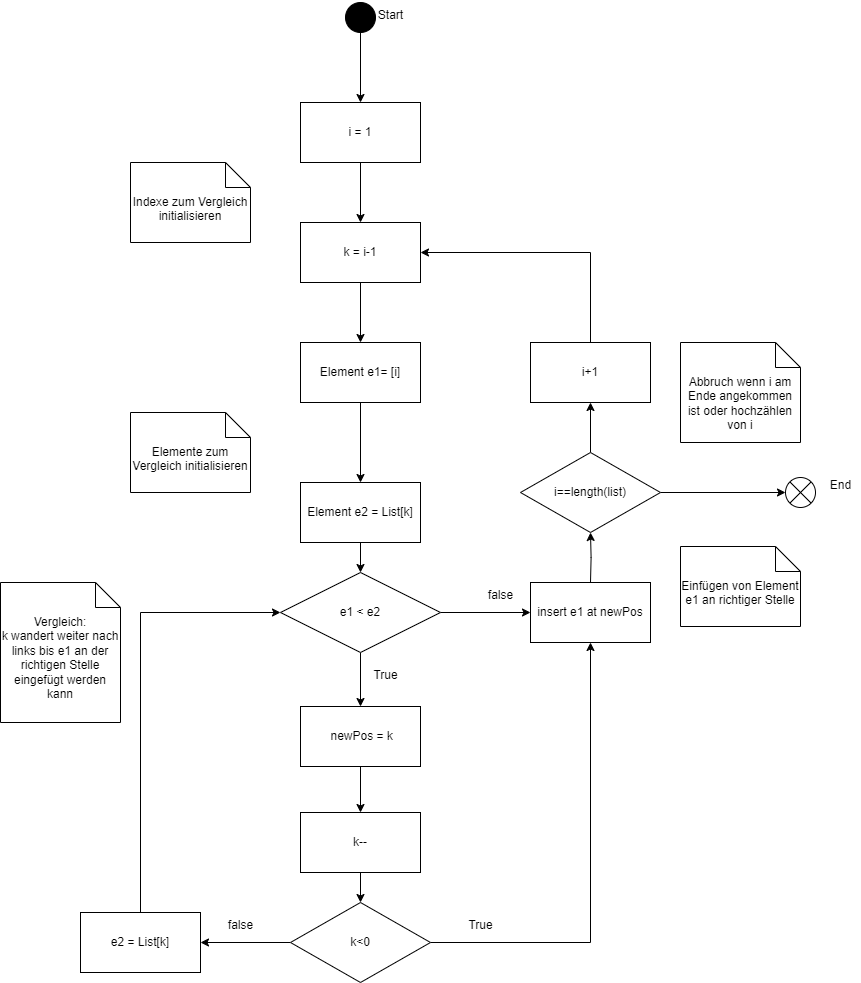

The diagram above was exported from draw.io. Its source (the exported page's mxGraphModel, read from the mxfile embedded in the PNG):
<mxGraphModel dx="2100" dy="2069" grid="1" gridSize="10" guides="1" tooltips="1" connect="1" arrows="1" fold="1" page="1" pageScale="1" pageWidth="1169" pageHeight="827" math="0" shadow="0">
  <root>
    <mxCell id="0" />
    <mxCell id="1" parent="0" />
    <mxCell id="QzCWV6eI5VIIfUoVyGsz-10" value="" style="edgeStyle=orthogonalEdgeStyle;rounded=0;orthogonalLoop=1;jettySize=auto;html=1;" edge="1" parent="1" source="QzCWV6eI5VIIfUoVyGsz-1" target="QzCWV6eI5VIIfUoVyGsz-9">
      <mxGeometry relative="1" as="geometry" />
    </mxCell>
    <mxCell id="QzCWV6eI5VIIfUoVyGsz-1" value="Element e1= [i]" style="rounded=0;whiteSpace=wrap;html=1;" vertex="1" parent="1">
      <mxGeometry x="440" y="130" width="120" height="60" as="geometry" />
    </mxCell>
    <mxCell id="QzCWV6eI5VIIfUoVyGsz-5" style="edgeStyle=orthogonalEdgeStyle;rounded=0;orthogonalLoop=1;jettySize=auto;html=1;exitX=0.5;exitY=1;exitDx=0;exitDy=0;" edge="1" parent="1" source="QzCWV6eI5VIIfUoVyGsz-4" target="QzCWV6eI5VIIfUoVyGsz-6">
      <mxGeometry relative="1" as="geometry">
        <mxPoint x="500" y="520" as="targetPoint" />
      </mxGeometry>
    </mxCell>
    <mxCell id="QzCWV6eI5VIIfUoVyGsz-14" style="edgeStyle=orthogonalEdgeStyle;rounded=0;orthogonalLoop=1;jettySize=auto;html=1;exitX=1;exitY=0.5;exitDx=0;exitDy=0;entryX=0;entryY=0.5;entryDx=0;entryDy=0;" edge="1" parent="1" source="QzCWV6eI5VIIfUoVyGsz-4" target="QzCWV6eI5VIIfUoVyGsz-27">
      <mxGeometry relative="1" as="geometry">
        <mxPoint x="670" y="400" as="targetPoint" />
      </mxGeometry>
    </mxCell>
    <mxCell id="QzCWV6eI5VIIfUoVyGsz-4" value="e1 &amp;lt; e2" style="rhombus;whiteSpace=wrap;html=1;" vertex="1" parent="1">
      <mxGeometry x="420" y="360" width="160" height="80" as="geometry" />
    </mxCell>
    <mxCell id="QzCWV6eI5VIIfUoVyGsz-22" value="" style="edgeStyle=orthogonalEdgeStyle;rounded=0;orthogonalLoop=1;jettySize=auto;html=1;" edge="1" parent="1" source="QzCWV6eI5VIIfUoVyGsz-6" target="QzCWV6eI5VIIfUoVyGsz-21">
      <mxGeometry relative="1" as="geometry" />
    </mxCell>
    <mxCell id="QzCWV6eI5VIIfUoVyGsz-6" value="&amp;nbsp;newPos = k" style="rounded=0;whiteSpace=wrap;html=1;" vertex="1" parent="1">
      <mxGeometry x="440" y="494" width="120" height="60" as="geometry" />
    </mxCell>
    <mxCell id="QzCWV6eI5VIIfUoVyGsz-11" style="edgeStyle=orthogonalEdgeStyle;rounded=0;orthogonalLoop=1;jettySize=auto;html=1;exitX=0.5;exitY=1;exitDx=0;exitDy=0;entryX=0.5;entryY=0;entryDx=0;entryDy=0;" edge="1" parent="1" source="QzCWV6eI5VIIfUoVyGsz-9" target="QzCWV6eI5VIIfUoVyGsz-4">
      <mxGeometry relative="1" as="geometry" />
    </mxCell>
    <mxCell id="QzCWV6eI5VIIfUoVyGsz-9" value="Element e2 = List[k]" style="rounded=0;whiteSpace=wrap;html=1;" vertex="1" parent="1">
      <mxGeometry x="440" y="270" width="120" height="60" as="geometry" />
    </mxCell>
    <mxCell id="QzCWV6eI5VIIfUoVyGsz-13" value="True" style="text;html=1;align=center;verticalAlign=middle;resizable=0;points=[];autosize=1;strokeColor=none;fillColor=none;" vertex="1" parent="1">
      <mxGeometry x="500" y="448" width="50" height="30" as="geometry" />
    </mxCell>
    <mxCell id="QzCWV6eI5VIIfUoVyGsz-15" value="false" style="text;html=1;align=center;verticalAlign=middle;resizable=0;points=[];autosize=1;strokeColor=none;fillColor=none;" vertex="1" parent="1">
      <mxGeometry x="615" y="368" width="50" height="30" as="geometry" />
    </mxCell>
    <mxCell id="QzCWV6eI5VIIfUoVyGsz-18" value="" style="edgeStyle=orthogonalEdgeStyle;rounded=0;orthogonalLoop=1;jettySize=auto;html=1;" edge="1" parent="1" target="QzCWV6eI5VIIfUoVyGsz-17">
      <mxGeometry relative="1" as="geometry">
        <mxPoint x="730" y="370" as="sourcePoint" />
      </mxGeometry>
    </mxCell>
    <mxCell id="QzCWV6eI5VIIfUoVyGsz-19" style="edgeStyle=orthogonalEdgeStyle;rounded=0;orthogonalLoop=1;jettySize=auto;html=1;exitX=0.5;exitY=0;exitDx=0;exitDy=0;entryX=0.5;entryY=1;entryDx=0;entryDy=0;" edge="1" parent="1" source="QzCWV6eI5VIIfUoVyGsz-17" target="QzCWV6eI5VIIfUoVyGsz-25">
      <mxGeometry relative="1" as="geometry" />
    </mxCell>
    <mxCell id="QzCWV6eI5VIIfUoVyGsz-39" style="edgeStyle=orthogonalEdgeStyle;rounded=0;orthogonalLoop=1;jettySize=auto;html=1;exitX=1;exitY=0.5;exitDx=0;exitDy=0;" edge="1" parent="1" source="QzCWV6eI5VIIfUoVyGsz-17" target="QzCWV6eI5VIIfUoVyGsz-40">
      <mxGeometry relative="1" as="geometry">
        <mxPoint x="940" y="280" as="targetPoint" />
      </mxGeometry>
    </mxCell>
    <mxCell id="QzCWV6eI5VIIfUoVyGsz-17" value="i==length(list)" style="rhombus;whiteSpace=wrap;html=1;rounded=0;" vertex="1" parent="1">
      <mxGeometry x="660" y="240" width="140" height="80" as="geometry" />
    </mxCell>
    <mxCell id="QzCWV6eI5VIIfUoVyGsz-24" value="" style="edgeStyle=orthogonalEdgeStyle;rounded=0;orthogonalLoop=1;jettySize=auto;html=1;" edge="1" parent="1" source="QzCWV6eI5VIIfUoVyGsz-21" target="QzCWV6eI5VIIfUoVyGsz-23">
      <mxGeometry relative="1" as="geometry" />
    </mxCell>
    <mxCell id="QzCWV6eI5VIIfUoVyGsz-21" value="k--" style="rounded=0;whiteSpace=wrap;html=1;" vertex="1" parent="1">
      <mxGeometry x="440" y="600" width="120" height="60" as="geometry" />
    </mxCell>
    <mxCell id="QzCWV6eI5VIIfUoVyGsz-26" style="edgeStyle=orthogonalEdgeStyle;rounded=0;orthogonalLoop=1;jettySize=auto;html=1;exitX=1;exitY=0.5;exitDx=0;exitDy=0;" edge="1" parent="1" source="QzCWV6eI5VIIfUoVyGsz-23" target="QzCWV6eI5VIIfUoVyGsz-27">
      <mxGeometry relative="1" as="geometry">
        <mxPoint x="730" y="440" as="targetPoint" />
      </mxGeometry>
    </mxCell>
    <mxCell id="QzCWV6eI5VIIfUoVyGsz-31" value="" style="edgeStyle=orthogonalEdgeStyle;rounded=0;orthogonalLoop=1;jettySize=auto;html=1;" edge="1" parent="1" source="QzCWV6eI5VIIfUoVyGsz-23" target="QzCWV6eI5VIIfUoVyGsz-30">
      <mxGeometry relative="1" as="geometry" />
    </mxCell>
    <mxCell id="QzCWV6eI5VIIfUoVyGsz-23" value="k&amp;lt;0" style="rhombus;whiteSpace=wrap;html=1;rounded=0;" vertex="1" parent="1">
      <mxGeometry x="430" y="690" width="140" height="80" as="geometry" />
    </mxCell>
    <mxCell id="QzCWV6eI5VIIfUoVyGsz-38" style="edgeStyle=orthogonalEdgeStyle;rounded=0;orthogonalLoop=1;jettySize=auto;html=1;exitX=0.5;exitY=0;exitDx=0;exitDy=0;entryX=1;entryY=0.5;entryDx=0;entryDy=0;" edge="1" parent="1" source="QzCWV6eI5VIIfUoVyGsz-25" target="QzCWV6eI5VIIfUoVyGsz-34">
      <mxGeometry relative="1" as="geometry" />
    </mxCell>
    <mxCell id="QzCWV6eI5VIIfUoVyGsz-25" value="i+1" style="rounded=0;whiteSpace=wrap;html=1;" vertex="1" parent="1">
      <mxGeometry x="670" y="130" width="120" height="60" as="geometry" />
    </mxCell>
    <mxCell id="QzCWV6eI5VIIfUoVyGsz-27" value="insert e1 at newPos" style="rounded=0;whiteSpace=wrap;html=1;" vertex="1" parent="1">
      <mxGeometry x="670" y="370" width="120" height="60" as="geometry" />
    </mxCell>
    <mxCell id="QzCWV6eI5VIIfUoVyGsz-28" value="True" style="text;html=1;align=center;verticalAlign=middle;resizable=0;points=[];autosize=1;strokeColor=none;fillColor=none;" vertex="1" parent="1">
      <mxGeometry x="595" y="698" width="50" height="30" as="geometry" />
    </mxCell>
    <mxCell id="QzCWV6eI5VIIfUoVyGsz-32" style="edgeStyle=orthogonalEdgeStyle;rounded=0;orthogonalLoop=1;jettySize=auto;html=1;exitX=0.5;exitY=0;exitDx=0;exitDy=0;entryX=0;entryY=0.5;entryDx=0;entryDy=0;" edge="1" parent="1" source="QzCWV6eI5VIIfUoVyGsz-30" target="QzCWV6eI5VIIfUoVyGsz-4">
      <mxGeometry relative="1" as="geometry" />
    </mxCell>
    <mxCell id="QzCWV6eI5VIIfUoVyGsz-30" value="e2 = List[k]" style="whiteSpace=wrap;html=1;rounded=0;" vertex="1" parent="1">
      <mxGeometry x="220" y="700" width="120" height="60" as="geometry" />
    </mxCell>
    <mxCell id="QzCWV6eI5VIIfUoVyGsz-33" value="false" style="text;html=1;align=center;verticalAlign=middle;resizable=0;points=[];autosize=1;strokeColor=none;fillColor=none;" vertex="1" parent="1">
      <mxGeometry x="355" y="698" width="50" height="30" as="geometry" />
    </mxCell>
    <mxCell id="QzCWV6eI5VIIfUoVyGsz-37" style="edgeStyle=orthogonalEdgeStyle;rounded=0;orthogonalLoop=1;jettySize=auto;html=1;exitX=0.5;exitY=1;exitDx=0;exitDy=0;entryX=0.5;entryY=0;entryDx=0;entryDy=0;" edge="1" parent="1" source="QzCWV6eI5VIIfUoVyGsz-34" target="QzCWV6eI5VIIfUoVyGsz-1">
      <mxGeometry relative="1" as="geometry" />
    </mxCell>
    <mxCell id="QzCWV6eI5VIIfUoVyGsz-34" value="k = i-1" style="rounded=0;whiteSpace=wrap;html=1;" vertex="1" parent="1">
      <mxGeometry x="440" y="10" width="120" height="60" as="geometry" />
    </mxCell>
    <mxCell id="QzCWV6eI5VIIfUoVyGsz-36" style="edgeStyle=orthogonalEdgeStyle;rounded=0;orthogonalLoop=1;jettySize=auto;html=1;exitX=0.5;exitY=1;exitDx=0;exitDy=0;entryX=0.5;entryY=0;entryDx=0;entryDy=0;" edge="1" parent="1" source="QzCWV6eI5VIIfUoVyGsz-35" target="QzCWV6eI5VIIfUoVyGsz-34">
      <mxGeometry relative="1" as="geometry" />
    </mxCell>
    <mxCell id="QzCWV6eI5VIIfUoVyGsz-35" value="i = 1" style="rounded=0;whiteSpace=wrap;html=1;" vertex="1" parent="1">
      <mxGeometry x="440" y="-110" width="120" height="60" as="geometry" />
    </mxCell>
    <mxCell id="QzCWV6eI5VIIfUoVyGsz-40" value="" style="shape=sumEllipse;perimeter=ellipsePerimeter;html=1;backgroundOutline=1;" vertex="1" parent="1">
      <mxGeometry x="925" y="265" width="30" height="30" as="geometry" />
    </mxCell>
    <mxCell id="QzCWV6eI5VIIfUoVyGsz-42" style="edgeStyle=orthogonalEdgeStyle;rounded=0;orthogonalLoop=1;jettySize=auto;html=1;exitX=0.5;exitY=1;exitDx=0;exitDy=0;entryX=0.5;entryY=0;entryDx=0;entryDy=0;" edge="1" parent="1" source="QzCWV6eI5VIIfUoVyGsz-41" target="QzCWV6eI5VIIfUoVyGsz-35">
      <mxGeometry relative="1" as="geometry" />
    </mxCell>
    <mxCell id="QzCWV6eI5VIIfUoVyGsz-41" value="" style="ellipse;fillColor=strokeColor;html=1;" vertex="1" parent="1">
      <mxGeometry x="485" y="-210" width="30" height="30" as="geometry" />
    </mxCell>
    <mxCell id="QzCWV6eI5VIIfUoVyGsz-43" value="Start" style="text;html=1;align=center;verticalAlign=middle;resizable=0;points=[];autosize=1;strokeColor=none;fillColor=none;" vertex="1" parent="1">
      <mxGeometry x="505" y="-212" width="50" height="30" as="geometry" />
    </mxCell>
    <mxCell id="QzCWV6eI5VIIfUoVyGsz-44" value="End" style="text;html=1;align=center;verticalAlign=middle;resizable=0;points=[];autosize=1;strokeColor=none;fillColor=none;" vertex="1" parent="1">
      <mxGeometry x="960" y="258" width="40" height="30" as="geometry" />
    </mxCell>
    <mxCell id="QzCWV6eI5VIIfUoVyGsz-46" value="Indexe zum Vergleich initialisieren" style="shape=note2;boundedLbl=1;whiteSpace=wrap;html=1;size=25;verticalAlign=top;align=center;" vertex="1" parent="1">
      <mxGeometry x="270" y="-50" width="120" height="80" as="geometry" />
    </mxCell>
    <mxCell id="QzCWV6eI5VIIfUoVyGsz-47" value="Elemente zum Vergleich initialisieren" style="shape=note2;boundedLbl=1;whiteSpace=wrap;html=1;size=25;verticalAlign=top;align=center;" vertex="1" parent="1">
      <mxGeometry x="270" y="200" width="120" height="80" as="geometry" />
    </mxCell>
    <mxCell id="QzCWV6eI5VIIfUoVyGsz-48" value="Vergleich:&lt;div&gt;k wandert weiter nach links bis e1 an der richtigen Stelle eingefügt werden kann&lt;/div&gt;" style="shape=note2;boundedLbl=1;whiteSpace=wrap;html=1;size=25;verticalAlign=top;align=center;" vertex="1" parent="1">
      <mxGeometry x="140" y="370" width="120" height="140" as="geometry" />
    </mxCell>
    <mxCell id="QzCWV6eI5VIIfUoVyGsz-49" value="Einfügen von Element e1 an richtiger Stelle" style="shape=note2;boundedLbl=1;whiteSpace=wrap;html=1;size=25;verticalAlign=top;align=center;" vertex="1" parent="1">
      <mxGeometry x="820" y="334" width="120" height="80" as="geometry" />
    </mxCell>
    <mxCell id="QzCWV6eI5VIIfUoVyGsz-50" value="Abbruch wenn i am Ende angekommen ist oder hochzählen von i" style="shape=note2;boundedLbl=1;whiteSpace=wrap;html=1;size=25;verticalAlign=top;align=center;" vertex="1" parent="1">
      <mxGeometry x="820" y="130" width="120" height="100" as="geometry" />
    </mxCell>
  </root>
</mxGraphModel>